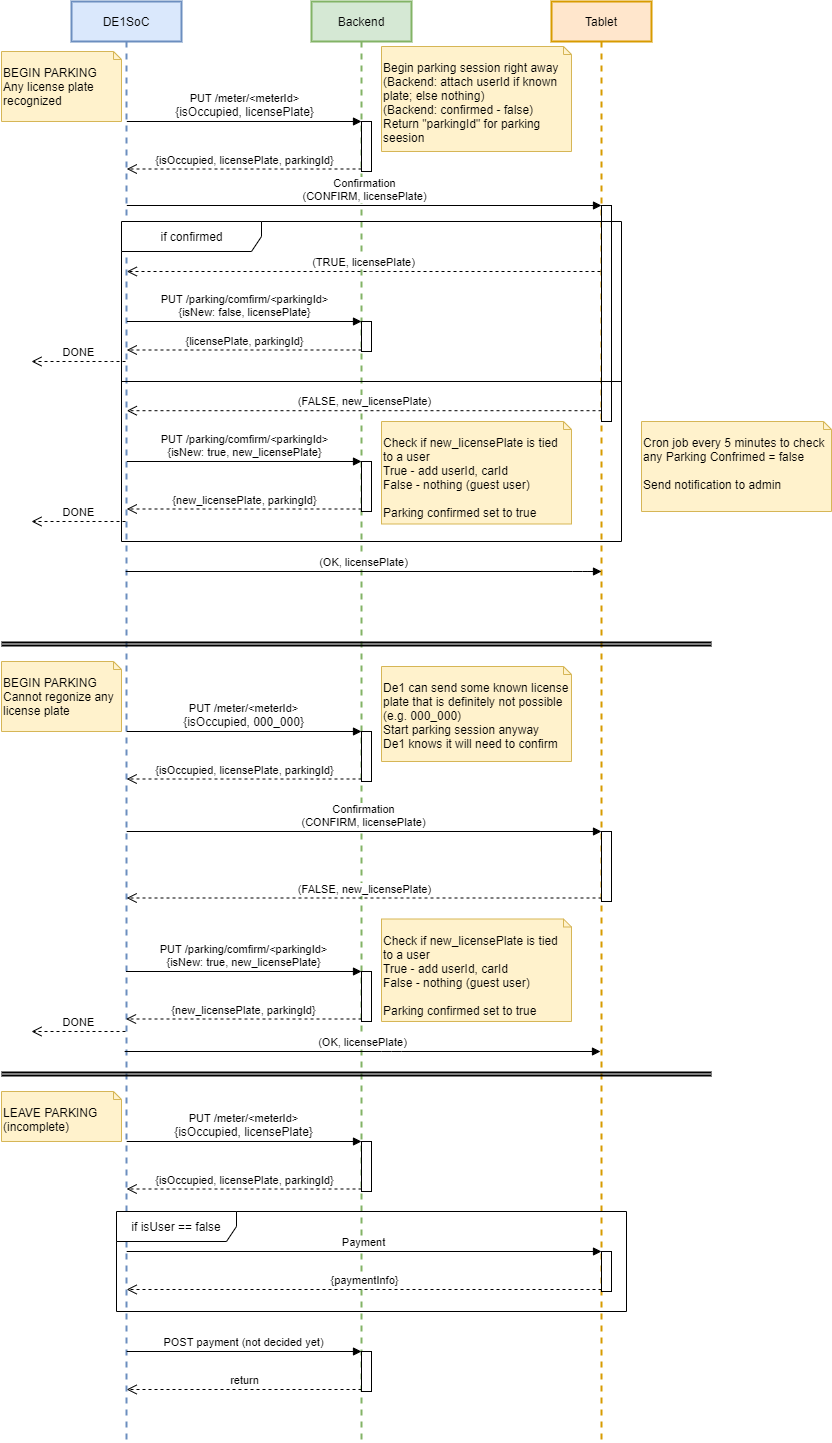

The diagram above was exported from draw.io. Its source (the exported page's mxGraphModel, read from the mxfile embedded in the PNG):
<mxGraphModel dx="597" dy="537" grid="1" gridSize="10" guides="1" tooltips="1" connect="1" arrows="1" fold="1" page="1" pageScale="1" pageWidth="827" pageHeight="1169" math="0" shadow="0">
  <root>
    <mxCell id="0" />
    <mxCell id="1" parent="0" />
    <mxCell id="4" value="Tablet" style="shape=umlLifeline;perimeter=lifelinePerimeter;whiteSpace=wrap;html=1;container=1;collapsible=0;recursiveResize=0;outlineConnect=0;fillColor=#ffe6cc;strokeColor=#d79b00;strokeWidth=2;" parent="1" vertex="1">
      <mxGeometry x="560" y="40" width="100" height="1440" as="geometry" />
    </mxCell>
    <mxCell id="18" value="" style="html=1;points=[];perimeter=orthogonalPerimeter;" parent="4" vertex="1">
      <mxGeometry x="50" y="204" width="10" height="216" as="geometry" />
    </mxCell>
    <mxCell id="2" value="DE1SoC" style="shape=umlLifeline;perimeter=lifelinePerimeter;whiteSpace=wrap;html=1;container=1;collapsible=0;recursiveResize=0;outlineConnect=0;fillColor=#dae8fc;strokeColor=#6c8ebf;strokeWidth=2;" parent="1" vertex="1">
      <mxGeometry x="80" y="40" width="110" height="1440" as="geometry" />
    </mxCell>
    <mxCell id="3" value="Backend" style="shape=umlLifeline;perimeter=lifelinePerimeter;whiteSpace=wrap;html=1;container=1;collapsible=0;recursiveResize=0;outlineConnect=0;fillColor=#d5e8d4;strokeColor=#82b366;strokeWidth=2;" parent="1" vertex="1">
      <mxGeometry x="320" y="40" width="100" height="1440" as="geometry" />
    </mxCell>
    <mxCell id="10" value="" style="html=1;points=[];perimeter=orthogonalPerimeter;" parent="3" vertex="1">
      <mxGeometry x="50" y="120" width="10" height="50" as="geometry" />
    </mxCell>
    <mxCell id="29" value="" style="html=1;points=[];perimeter=orthogonalPerimeter;" parent="3" vertex="1">
      <mxGeometry x="50" y="460" width="10" height="50" as="geometry" />
    </mxCell>
    <mxCell id="35" value="" style="html=1;points=[];perimeter=orthogonalPerimeter;" parent="3" vertex="1">
      <mxGeometry x="50" y="1140" width="10" height="50" as="geometry" />
    </mxCell>
    <mxCell id="47" value="" style="html=1;points=[];perimeter=orthogonalPerimeter;" parent="3" vertex="1">
      <mxGeometry x="50" y="1350" width="10" height="40" as="geometry" />
    </mxCell>
    <mxCell id="52" value="" style="html=1;points=[];perimeter=orthogonalPerimeter;" parent="3" vertex="1">
      <mxGeometry x="50" y="730" width="10" height="50" as="geometry" />
    </mxCell>
    <mxCell id="62" value="" style="html=1;points=[];perimeter=orthogonalPerimeter;" parent="3" vertex="1">
      <mxGeometry x="50" y="970" width="10" height="50" as="geometry" />
    </mxCell>
    <mxCell id="63" value="PUT /parking/comfirm/&amp;lt;parkingId&amp;gt;&lt;br&gt;{isNew: true, new_licensePlate}" style="html=1;verticalAlign=bottom;endArrow=block;entryX=0;entryY=0;" parent="3" target="62" edge="1">
      <mxGeometry relative="1" as="geometry">
        <mxPoint x="-185.5" y="970" as="sourcePoint" />
      </mxGeometry>
    </mxCell>
    <mxCell id="64" value="{new_licensePlate, parkingId}" style="html=1;verticalAlign=bottom;endArrow=open;dashed=1;endSize=8;exitX=0;exitY=0.95;" parent="3" source="62" edge="1">
      <mxGeometry relative="1" as="geometry">
        <mxPoint x="-185.5" y="1017.5" as="targetPoint" />
      </mxGeometry>
    </mxCell>
    <mxCell id="39" value="" style="html=1;points=[];perimeter=orthogonalPerimeter;" parent="3" vertex="1">
      <mxGeometry x="290" y="1250" width="10" height="40" as="geometry" />
    </mxCell>
    <mxCell id="58" value="" style="html=1;points=[];perimeter=orthogonalPerimeter;" parent="3" vertex="1">
      <mxGeometry x="290" y="830" width="10" height="70" as="geometry" />
    </mxCell>
    <mxCell id="33" value="" style="line;strokeWidth=2;fillColor=none;align=left;verticalAlign=middle;spacingTop=-1;spacingLeft=3;spacingRight=3;rotatable=0;labelPosition=right;points=[];portConstraint=eastwest;" parent="3" vertex="1">
      <mxGeometry x="-310" y="1070" width="710" height="8" as="geometry" />
    </mxCell>
    <mxCell id="34" value="LEAVE PARKING&lt;br&gt;(incomplete)" style="shape=note2;boundedLbl=1;whiteSpace=wrap;html=1;size=8;verticalAlign=top;align=left;fillColor=#fff2cc;strokeColor=#d6b656;" parent="3" vertex="1">
      <mxGeometry x="-310" y="1090" width="120" height="50" as="geometry" />
    </mxCell>
    <mxCell id="38" value="if isUser == false" style="shape=umlFrame;whiteSpace=wrap;html=1;width=120;height=30;" parent="3" vertex="1">
      <mxGeometry x="-195" y="1210" width="510" height="100" as="geometry" />
    </mxCell>
    <mxCell id="37" value="{isOccupied, licensePlate, parkingId}" style="html=1;verticalAlign=bottom;endArrow=open;dashed=1;endSize=8;exitX=0;exitY=0.95;" parent="3" source="35" edge="1">
      <mxGeometry relative="1" as="geometry">
        <mxPoint x="-184.83333333333326" y="1187.4999999999998" as="targetPoint" />
      </mxGeometry>
    </mxCell>
    <mxCell id="36" value="&lt;span style=&quot;background-color: rgb(255 , 255 , 255)&quot;&gt;PUT /meter/&amp;lt;meterId&amp;gt;&lt;br&gt;&lt;span style=&quot;font-size: 12px&quot;&gt;{isOccupied, licensePlate}&lt;/span&gt;&lt;/span&gt;" style="html=1;verticalAlign=bottom;endArrow=block;entryX=0;entryY=0;" parent="3" target="35" edge="1">
      <mxGeometry relative="1" as="geometry">
        <mxPoint x="-184.83333333333326" y="1139.9999999999998" as="sourcePoint" />
      </mxGeometry>
    </mxCell>
    <mxCell id="40" value="Payment" style="html=1;verticalAlign=bottom;endArrow=block;entryX=0;entryY=0;" parent="3" target="39" edge="1">
      <mxGeometry relative="1" as="geometry">
        <mxPoint x="-184.83333333333326" y="1249.9999999999998" as="sourcePoint" />
      </mxGeometry>
    </mxCell>
    <mxCell id="41" value="{paymentInfo}" style="html=1;verticalAlign=bottom;endArrow=open;dashed=1;endSize=8;exitX=0;exitY=0.95;" parent="3" source="39" edge="1">
      <mxGeometry relative="1" as="geometry">
        <mxPoint x="-184.83333333333326" y="1287.9999999999998" as="targetPoint" />
      </mxGeometry>
    </mxCell>
    <mxCell id="48" value="POST payment (not decided yet)" style="html=1;verticalAlign=bottom;endArrow=block;entryX=0;entryY=0;" parent="3" target="47" edge="1">
      <mxGeometry relative="1" as="geometry">
        <mxPoint x="-184.83333333333326" y="1349.9999999999998" as="sourcePoint" />
      </mxGeometry>
    </mxCell>
    <mxCell id="49" value="return" style="html=1;verticalAlign=bottom;endArrow=open;dashed=1;endSize=8;exitX=0;exitY=0.95;" parent="3" source="47" edge="1">
      <mxGeometry relative="1" as="geometry">
        <mxPoint x="-184.83333333333326" y="1387.9999999999998" as="targetPoint" />
      </mxGeometry>
    </mxCell>
    <mxCell id="50" value="" style="line;strokeWidth=2;align=left;verticalAlign=middle;spacingTop=-1;spacingLeft=3;spacingRight=3;rotatable=0;labelPosition=right;points=[];portConstraint=eastwest;" parent="3" vertex="1">
      <mxGeometry x="-310" y="640" width="710" height="8" as="geometry" />
    </mxCell>
    <mxCell id="51" value="BEGIN PARKING&lt;br&gt;Cannot regonize any license plate" style="shape=note2;boundedLbl=1;whiteSpace=wrap;html=1;size=8;verticalAlign=top;align=left;fillColor=#fff2cc;strokeColor=#d6b656;" parent="3" vertex="1">
      <mxGeometry x="-310" y="660" width="120" height="70" as="geometry" />
    </mxCell>
    <mxCell id="55" value="&lt;blockquote style=&quot;margin: 0 0 0 40px ; border: none ; padding: 0px&quot;&gt;&lt;/blockquote&gt;&lt;span&gt;De1 can send some known license plate that is definitely not possible (e.g. 000_000)&lt;br&gt;Start parking session anyway&lt;br&gt;De1 knows it will need to confirm&lt;br&gt;&lt;/span&gt;" style="shape=note2;boundedLbl=1;whiteSpace=wrap;html=1;size=8;verticalAlign=top;align=left;fillColor=#fff2cc;strokeColor=#d6b656;" parent="3" vertex="1">
      <mxGeometry x="70" y="665" width="190" height="95" as="geometry" />
    </mxCell>
    <mxCell id="53" value="&lt;span style=&quot;background-color: rgb(255 , 255 , 255)&quot;&gt;PUT /meter/&amp;lt;meterId&amp;gt;&lt;br&gt;&lt;span style=&quot;font-size: 12px&quot;&gt;{isOccupied, 000_000}&lt;/span&gt;&lt;/span&gt;" style="html=1;verticalAlign=bottom;endArrow=block;entryX=0;entryY=0;" parent="3" target="52" edge="1">
      <mxGeometry relative="1" as="geometry">
        <mxPoint x="-184.83333333333326" y="730" as="sourcePoint" />
      </mxGeometry>
    </mxCell>
    <mxCell id="54" value="{isOccupied, licensePlate, parkingId}" style="html=1;verticalAlign=bottom;endArrow=open;dashed=1;endSize=8;exitX=0;exitY=0.95;" parent="3" source="52" edge="1">
      <mxGeometry relative="1" as="geometry">
        <mxPoint x="-184.83333333333326" y="777.5" as="targetPoint" />
      </mxGeometry>
    </mxCell>
    <mxCell id="59" value="Confirmation&lt;br&gt;(CONFIRM, licensePlate)" style="html=1;verticalAlign=bottom;endArrow=block;entryX=0;entryY=0;" parent="3" target="58" edge="1">
      <mxGeometry relative="1" as="geometry">
        <mxPoint x="-184.83333333333326" y="830" as="sourcePoint" />
      </mxGeometry>
    </mxCell>
    <mxCell id="60" value="(FALSE, new_licensePlate)" style="html=1;verticalAlign=bottom;endArrow=open;dashed=1;endSize=8;exitX=0;exitY=0.95;" parent="3" source="58" edge="1">
      <mxGeometry relative="1" as="geometry">
        <mxPoint x="-184.83333333333326" y="896.5" as="targetPoint" />
      </mxGeometry>
    </mxCell>
    <mxCell id="69" value="(OK, licensePlate)" style="html=1;verticalAlign=bottom;endArrow=block;" parent="3" edge="1">
      <mxGeometry relative="1" as="geometry">
        <mxPoint x="-186.85714285714312" y="1050" as="sourcePoint" />
        <mxPoint x="289" y="1050" as="targetPoint" />
        <Array as="points">
          <mxPoint x="80" y="1050" />
        </Array>
      </mxGeometry>
    </mxCell>
    <mxCell id="70" value="DONE" style="html=1;verticalAlign=bottom;endArrow=open;dashed=1;endSize=8;" parent="3" edge="1">
      <mxGeometry relative="1" as="geometry">
        <mxPoint x="-280" y="1030" as="targetPoint" />
        <mxPoint x="-186" y="1030" as="sourcePoint" />
        <Array as="points" />
      </mxGeometry>
    </mxCell>
    <mxCell id="75" value="" style="line;strokeWidth=2;align=left;verticalAlign=middle;spacingTop=-1;spacingLeft=3;spacingRight=3;rotatable=0;labelPosition=right;points=[];portConstraint=eastwest;" parent="3" vertex="1">
      <mxGeometry x="-310" y="637" width="710" height="8" as="geometry" />
    </mxCell>
    <mxCell id="76" value="" style="line;strokeWidth=2;fillColor=none;align=left;verticalAlign=middle;spacingTop=-1;spacingLeft=3;spacingRight=3;rotatable=0;labelPosition=right;points=[];portConstraint=eastwest;" parent="3" vertex="1">
      <mxGeometry x="-310" y="1067" width="710" height="8" as="geometry" />
    </mxCell>
    <mxCell id="81" value="" style="html=1;points=[];perimeter=orthogonalPerimeter;" parent="3" vertex="1">
      <mxGeometry x="50" y="320" width="10" height="30" as="geometry" />
    </mxCell>
    <mxCell id="8" value="&lt;blockquote style=&quot;margin: 0 0 0 40px ; border: none ; padding: 0px&quot;&gt;&lt;/blockquote&gt;Begin parking session right away&lt;br&gt;&lt;blockquote style=&quot;margin: 0 0 0 40px ; border: none ; padding: 0px&quot;&gt;&lt;/blockquote&gt;(Backend: attach userId if known plate; else nothing)&lt;br&gt;(Backend: confirmed - false)&lt;br&gt;&lt;span&gt;Return &quot;parkingId&quot; for parking seesion&lt;br&gt;&lt;/span&gt;" style="shape=note2;boundedLbl=1;whiteSpace=wrap;html=1;size=8;verticalAlign=top;align=left;fillColor=#fff2cc;strokeColor=#d6b656;" parent="1" vertex="1">
      <mxGeometry x="390" y="85" width="190" height="105" as="geometry" />
    </mxCell>
    <mxCell id="11" value="&lt;span style=&quot;background-color: rgb(255 , 255 , 255)&quot;&gt;PUT /meter/&amp;lt;meterId&amp;gt;&lt;br&gt;&lt;span style=&quot;font-size: 12px&quot;&gt;{isOccupied, licensePlate}&lt;/span&gt;&lt;/span&gt;" style="html=1;verticalAlign=bottom;endArrow=block;entryX=0;entryY=0;" parent="1" source="2" target="10" edge="1">
      <mxGeometry relative="1" as="geometry">
        <mxPoint x="330" y="180" as="sourcePoint" />
      </mxGeometry>
    </mxCell>
    <mxCell id="12" value="{isOccupied, licensePlate, parkingId}" style="html=1;verticalAlign=bottom;endArrow=open;dashed=1;endSize=8;exitX=0;exitY=0.95;" parent="1" source="10" target="2" edge="1">
      <mxGeometry relative="1" as="geometry">
        <mxPoint x="330" y="256" as="targetPoint" />
      </mxGeometry>
    </mxCell>
    <mxCell id="13" value="BEGIN PARKING&lt;br&gt;Any license plate recognized" style="shape=note2;boundedLbl=1;whiteSpace=wrap;html=1;size=8;verticalAlign=top;align=left;fillColor=#fff2cc;strokeColor=#d6b656;" parent="1" vertex="1">
      <mxGeometry x="10" y="90" width="120" height="70" as="geometry" />
    </mxCell>
    <mxCell id="19" value="Confirmation&lt;br&gt;(CONFIRM, licensePlate)" style="html=1;verticalAlign=bottom;endArrow=block;entryX=0;entryY=0;" parent="1" source="2" target="18" edge="1">
      <mxGeometry relative="1" as="geometry">
        <mxPoint x="540" y="230" as="sourcePoint" />
      </mxGeometry>
    </mxCell>
    <mxCell id="20" value="(FALSE, new_licensePlate)" style="html=1;verticalAlign=bottom;endArrow=open;dashed=1;endSize=8;exitX=0;exitY=0.95;" parent="1" source="18" target="2" edge="1">
      <mxGeometry relative="1" as="geometry">
        <mxPoint x="540" y="306" as="targetPoint" />
      </mxGeometry>
    </mxCell>
    <mxCell id="27" value="(TRUE, licensePlate)" style="html=1;verticalAlign=bottom;endArrow=open;dashed=1;endSize=8;" parent="1" source="4" target="2" edge="1">
      <mxGeometry relative="1" as="geometry">
        <mxPoint x="234.92857142857144" y="310" as="targetPoint" />
        <mxPoint x="600" y="310" as="sourcePoint" />
        <Array as="points">
          <mxPoint x="370" y="310" />
        </Array>
      </mxGeometry>
    </mxCell>
    <mxCell id="65" value="DONE" style="html=1;verticalAlign=bottom;endArrow=open;dashed=1;endSize=8;" parent="1" source="2" edge="1">
      <mxGeometry relative="1" as="geometry">
        <mxPoint x="40" y="400" as="targetPoint" />
        <mxPoint x="130" y="330" as="sourcePoint" />
        <Array as="points">
          <mxPoint x="110" y="400" />
        </Array>
      </mxGeometry>
    </mxCell>
    <mxCell id="82" value="PUT /parking/comfirm/&amp;lt;parkingId&amp;gt;&lt;br&gt;{isNew: false, licensePlate}" style="html=1;verticalAlign=bottom;endArrow=block;entryX=0;entryY=0;" parent="1" source="2" target="81" edge="1">
      <mxGeometry relative="1" as="geometry">
        <mxPoint x="300" y="320" as="sourcePoint" />
      </mxGeometry>
    </mxCell>
    <mxCell id="83" value="{licensePlate, parkingId}" style="html=1;verticalAlign=bottom;endArrow=open;dashed=1;endSize=8;exitX=0;exitY=0.95;" parent="1" source="81" target="2" edge="1">
      <mxGeometry relative="1" as="geometry">
        <mxPoint x="300" y="396" as="targetPoint" />
      </mxGeometry>
    </mxCell>
    <mxCell id="30" value="PUT /parking/comfirm/&amp;lt;parkingId&amp;gt;&lt;br&gt;{isNew: true, new_licensePlate}" style="html=1;verticalAlign=bottom;endArrow=block;entryX=0;entryY=0;" parent="1" source="2" target="29" edge="1">
      <mxGeometry relative="1" as="geometry">
        <mxPoint x="133.14285714285688" y="550" as="sourcePoint" />
      </mxGeometry>
    </mxCell>
    <mxCell id="31" value="{new_licensePlate, parkingId}" style="html=1;verticalAlign=bottom;endArrow=open;dashed=1;endSize=8;exitX=0;exitY=0.95;" parent="1" source="29" target="2" edge="1">
      <mxGeometry relative="1" as="geometry">
        <mxPoint x="133.14285714285688" y="597.5" as="targetPoint" />
      </mxGeometry>
    </mxCell>
    <mxCell id="72" value="&lt;blockquote style=&quot;margin: 0 0 0 40px ; border: none ; padding: 0px&quot;&gt;&lt;/blockquote&gt;&lt;span&gt;Check if new_licensePlate is tied to a user&lt;br&gt;True - add userId, carId&lt;br&gt;False - nothing (guest user)&lt;br&gt;&lt;br&gt;Parking confirmed set to true&lt;br&gt;&lt;/span&gt;" style="shape=note2;boundedLbl=1;whiteSpace=wrap;html=1;size=8;verticalAlign=top;align=left;fillColor=#fff2cc;strokeColor=#d6b656;" parent="1" vertex="1">
      <mxGeometry x="390" y="460" width="190" height="102.5" as="geometry" />
    </mxCell>
    <mxCell id="66" value="DONE" style="html=1;verticalAlign=bottom;endArrow=open;dashed=1;endSize=8;" parent="1" source="2" edge="1">
      <mxGeometry relative="1" as="geometry">
        <mxPoint x="40" y="560" as="targetPoint" />
        <mxPoint x="117" y="570" as="sourcePoint" />
        <Array as="points" />
      </mxGeometry>
    </mxCell>
    <mxCell id="67" value="(OK, licensePlate)" style="html=1;verticalAlign=bottom;endArrow=block;" parent="1" edge="1">
      <mxGeometry relative="1" as="geometry">
        <mxPoint x="134.14285714285688" y="610" as="sourcePoint" />
        <mxPoint x="610" y="610" as="targetPoint" />
        <Array as="points">
          <mxPoint x="591" y="610" />
        </Array>
      </mxGeometry>
    </mxCell>
    <mxCell id="74" value="&lt;blockquote style=&quot;margin: 0 0 0 40px ; border: none ; padding: 0px&quot;&gt;&lt;/blockquote&gt;&lt;span&gt;Cron job every 5 minutes to check any Parking Confrimed = false&lt;br&gt;&lt;br&gt;Send notification to admin&lt;br&gt;&lt;/span&gt;" style="shape=note2;boundedLbl=1;whiteSpace=wrap;html=1;size=8;verticalAlign=top;align=left;fillColor=#fff2cc;strokeColor=#d6b656;" parent="1" vertex="1">
      <mxGeometry x="650" y="460" width="190" height="90" as="geometry" />
    </mxCell>
    <mxCell id="73" value="&lt;blockquote style=&quot;margin: 0 0 0 40px ; border: none ; padding: 0px&quot;&gt;&lt;/blockquote&gt;&lt;span&gt;Check if new_licensePlate is tied to a user&lt;br&gt;True - add userId, carId&lt;br&gt;False - nothing (guest user)&lt;br&gt;&lt;br&gt;Parking confirmed set to true&lt;br&gt;&lt;/span&gt;" style="shape=note2;boundedLbl=1;whiteSpace=wrap;html=1;size=8;verticalAlign=top;align=left;fillColor=#fff2cc;strokeColor=#d6b656;" parent="1" vertex="1">
      <mxGeometry x="390" y="957.5" width="190" height="102.5" as="geometry" />
    </mxCell>
    <mxCell id="93" value="if confirmed" style="shape=umlFrame;tabWidth=110;tabHeight=30;tabPosition=left;html=1;boundedLbl=1;labelInHeader=1;width=140;height=30;" vertex="1" parent="1">
      <mxGeometry x="130" y="260" width="500" height="320" as="geometry" />
    </mxCell>
    <mxCell id="94" value="" style="line;strokeWidth=1;labelPosition=center;verticalLabelPosition=bottom;align=left;verticalAlign=top;spacingLeft=20;spacingTop=15;" vertex="1" parent="93">
      <mxGeometry y="153.5976055002371" width="499.99999999999994" height="12.8" as="geometry" />
    </mxCell>
  </root>
</mxGraphModel>